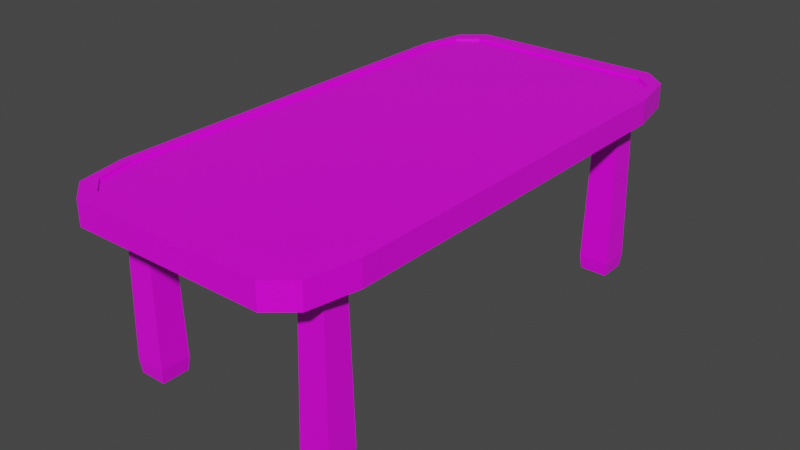 # Source: table.blend  (saved by Blender 2.90.8; exported with 4.5.12 LTS)
import bpy
from mathutils import Matrix  # noqa: F401  (used for matrix-valued properties, if any)

bpy.ops.wm.read_factory_settings(use_empty=True)
scene = bpy.context.scene
scene.name = 'Scene'

# ---- collections
col_collection = bpy.data.collections.new('Collection'); scene.collection.children.link(col_collection)

# ---- images (referenced by path relative to the original .blend; pixels are not part of the script)
import os
ASSET_DIR = os.environ.get("B2B_ASSET_DIR", "")  # directory of the original .blend (textures are referenced by path, not embedded)
HERE = os.path.dirname(os.path.abspath(__file__))  # packed textures are extracted next to this script under _unpacked/

def load_image(name, relpath, width, height, colorspace="sRGB"):
    """Load a texture the original file referenced (path relative to the .blend, or extracted next to this script)."""
    p = next((c for c in (os.path.join(HERE, relpath), os.path.join(ASSET_DIR, relpath)) if relpath and os.path.exists(c)), "")
    if p:
        img = bpy.data.images.load(p, check_existing=True)
        img.name = name
    else:  # same state as the original file: an image datablock whose file is absent (Cycles renders it pink)
        img = bpy.data.images.new(name, width, height)
        img.source = "FILE"
        img.filepath = "//" + (relpath or name)
    img.colorspace_settings.name = colorspace
    return img
img_colourpalette_png = load_image('colourpalette.png', 'colourpalette.png', 1024, 1024, 'sRGB')

# ---- materials (node trees are filled in below, after node groups)
mat_material = bpy.data.materials.new('Material')
mat_material.alpha_threshold = 0.0
mat_material.use_transparent_shadow = False
mat_material.line_color = (0.0, 0.0, 0.0, 1.0)

# ---- material node trees
mat_material.use_nodes = True; mat_material.node_tree.nodes.clear()
_N = mat_material.node_tree.nodes; _L = mat_material.node_tree.links
n0 = _N.new('ShaderNodeOutputMaterial'); n0.name = 'Material Output'; n0.location = (300, 300)
n1 = _N.new('ShaderNodeBsdfPrincipled'); n1.name = 'Principled BSDF'; n1.location = (10, 300)
n1.distribution = 'GGX'
n1.subsurface_method = 'BURLEY'
n1.inputs[2].default_value = 0.4
n1.inputs[3].default_value = 1.45
n1.inputs[27].default_value = (0.0, 0.0, 0.0, 1.0)
n1.inputs[28].default_value = 1.0
n2 = _N.new('ShaderNodeTexImage'); n2.name = 'Image Texture'; n2.location = (-278, 248)
n2.image = img_colourpalette_png
n3 = _N.new('ShaderNodeTexCoord'); n3.name = 'Texture Coordinate'; n3.location = (-513, 250)
_L.new(n1.outputs[0], n0.inputs[0])
_L.new(n2.outputs[0], n1.inputs[0])
_L.new(n3.outputs[2], n2.inputs[0])
n0.is_active_output = True

# ---- world
world_world = bpy.data.worlds.new('World'); scene.world = world_world
world_world.use_nodes = True; world_world.node_tree.nodes.clear()
_N = world_world.node_tree.nodes; _L = world_world.node_tree.links
n0 = _N.new('ShaderNodeOutputWorld'); n0.name = 'World Output'; n0.location = (300, 300)
n1 = _N.new('ShaderNodeBackground'); n1.name = 'Background'; n1.location = (10, 300)
n1.inputs[0].default_value = (0.05088, 0.05088, 0.05088, 1.0)
_L.new(n1.outputs[0], n0.inputs[0])
n0.is_active_output = True
world_world.color = (0.05088, 0.05088, 0.05088)
world_world.use_sun_shadow = False
world_world.sun_shadow_jitter_overblur = 0.0

# ---- meshes
me_cube = bpy.data.meshes.new('Cube')
me_cube.from_pydata([(1.0, 0.7433, 1.0), (0.7433, 1.0, 1.0), (0.9248, 0.9248, 1.0), (0.73, 0.9332, -1.0), (0.9332, 0.73, -1.0), (0.8737, 0.8737, -1.0), (0.7433, -1.0, 1.0), (1.0, -0.7433, 1.0), (0.9248, -0.9248, 1.0), (0.9332, -0.73, -1.0), (0.73, -0.9332, -1.0), (0.8737, -0.8737, -1.0), (-0.7433, 1.0, 1.0), (-1.0, 0.7433, 1.0), (-0.9248, 0.9248, 1.0), (-0.9332, 0.73, -1.0), (-0.73, 0.9332, -1.0), (-0.8737, 0.8737, -1.0), (-1.0, -0.7433, 1.0), (-0.7433, -1.0, 1.0), (-0.9248, -0.9248, 1.0), (-0.73, -0.9332, -1.0), (-0.9332, -0.73, -1.0), (-0.8737, -0.8737, -1.0), (1.0, 0.7433, -1.0), (0.9248, 0.9248, -1.0), (0.7433, 1.0, -1.0), (-0.9248, -0.9248, -1.0), (-0.7433, -1.0, -1.0), (-1.0, -0.7433, -1.0), (0.7433, -1.0, -1.0), (0.9248, -0.9248, -1.0), (1.0, -0.7433, -1.0), (-0.7433, 1.0, -1.0), (-0.9248, 0.9248, -1.0), (-1.0, 0.7433, -1.0), (0.9332, 0.73, -0.8199), (0.8737, 0.8737, -0.8199), (0.73, 0.9332, -0.8199), (-0.8737, -0.8737, -0.8199), (-0.73, -0.9332, -0.8199), (-0.9332, -0.73, -0.8199), (0.73, -0.9332, -0.8199), (0.8737, -0.8737, -0.8199), (0.9332, -0.73, -0.8199), (-0.73, 0.9332, -0.8199), (-0.8737, 0.8737, -0.8199), (-0.9332, 0.73, -0.8199)], [], [(4, 9, 44, 36), (29, 18, 13, 35), (30, 6, 19, 28), (0, 2, 1, 12, 14, 13, 18, 20, 19, 6, 8, 7), (24, 0, 7, 32), (0, 24, 25, 2), (2, 25, 26, 1), (28, 19, 20, 27), (27, 20, 18, 29), (6, 30, 31, 8), (8, 31, 32, 7), (12, 33, 34, 14), (14, 34, 35, 13), (33, 12, 1, 26), (4, 5, 25, 24), (5, 3, 26, 25), (23, 21, 28, 27), (22, 23, 27, 29), (10, 11, 31, 30), (11, 9, 32, 31), (16, 17, 34, 33), (17, 15, 35, 34), (3, 16, 33, 26), (9, 4, 24, 32), (15, 22, 29, 35), (21, 10, 30, 28), (47, 46, 45, 38, 37, 36, 44, 43, 42, 40, 39, 41), (17, 16, 45, 46), (23, 22, 41, 39), (22, 15, 47, 41), (5, 4, 36, 37), (15, 17, 46, 47), (11, 10, 42, 43), (10, 21, 40, 42), (3, 5, 37, 38), (16, 3, 38, 45), (9, 11, 43, 44), (21, 23, 39, 40)])
_uv = me_cube.uv_layers.new(name='UVMap')
_uv.uv.foreach_set('vector', [0.3968, 0.4213, 0.3968, 0.4213, 0.3968, 0.4213, 0.3968, 0.4213, 0.3968, 0.4213, 0.3968, 0.4213, 0.3968, 0.4213, 0.3968, 0.4213, 0.3968, 0.4213, 0.3968, 0.4213, 0.3968, 0.4213, 0.3968, 0.4213, 0.3968, 0.4213, 0.3968, 0.4213, 0.3968, 0.4213, 0.3968, 0.4213, 0.3968, 0.4213, 0.3968, 0.4213, 0.3968, 0.4213, 0.3968, 0.4213, 0.3968, 0.4213, 0.3968, 0.4213, 0.3968, 0.4213, 0.3968, 0.4213, 0.3968, 0.4213, 0.3968, 0.4213, 0.3968, 0.4213, 0.3968, 0.4213, 0.3968, 0.4213, 0.3968, 0.4213, 0.3968, 0.4213, 0.3968, 0.4213, 0.3968, 0.4213, 0.3968, 0.4213, 0.3968, 0.4213, 0.3968, 0.4213, 0.3968, 0.4213, 0.3968, 0.4213, 0.3968, 0.4213, 0.3968, 0.4213, 0.3968, 0.4213, 0.3968, 0.4213, 0.3968, 0.4213, 0.3968, 0.4213, 0.3968, 0.4213, 0.3968, 0.4213, 0.3968, 0.4213, 0.3968, 0.4213, 0.3968, 0.4213, 0.3968, 0.4213, 0.3968, 0.4213, 0.3968, 0.4213, 0.3968, 0.4213, 0.3968, 0.4213, 0.3968, 0.4213, 0.3968, 0.4213, 0.3968, 0.4213, 0.3968, 0.4213, 0.3968, 0.4213, 0.3968, 0.4213, 0.3968, 0.4213, 0.3968, 0.4213, 0.3968, 0.4213, 0.3968, 0.4213, 0.3968, 0.4213, 0.3968, 0.4213, 0.3968, 0.4213, 0.3968, 0.4213, 0.3968, 0.4213, 0.3968, 0.4213, 0.3968, 0.4213, 0.3968, 0.4213, 0.3968, 0.4213, 0.3968, 0.4213, 0.3968, 0.4213, 0.3968, 0.4213, 0.3968, 0.4213, 0.3968, 0.4213, 0.3968, 0.4213, 0.3968, 0.4213, 0.3968, 0.4213, 0.3968, 0.4213, 0.3968, 0.4213, 0.3968, 0.4213, 0.3968, 0.4213, 0.3968, 0.4213, 0.3968, 0.4213, 0.3968, 0.4213, 0.3968, 0.4213, 0.3968, 0.4213, 0.3968, 0.4213, 0.3968, 0.4213, 0.3968, 0.4213, 0.3968, 0.4213, 0.3968, 0.4213, 0.3968, 0.4213, 0.3968, 0.4213, 0.3968, 0.4213, 0.3968, 0.4213, 0.3968, 0.4213, 0.3968, 0.4213, 0.3968, 0.4213, 0.3968, 0.4213, 0.3968, 0.4213, 0.3968, 0.4213, 0.3968, 0.4213, 0.3968, 0.4213, 0.3968, 0.4213, 0.3968, 0.4213, 0.3968, 0.4213, 0.3968, 0.4213, 0.3968, 0.4213, 0.3968, 0.4213, 0.3968, 0.4213, 0.3968, 0.4213, 0.3968, 0.4213, 0.3968, 0.4213, 0.3968, 0.4213, 0.3968, 0.4213, 0.3968, 0.4213, 0.3968, 0.4213, 0.3968, 0.4213, 0.3968, 0.4213, 0.3968, 0.4213, 0.3968, 0.4213, 0.3968, 0.4213, 0.3968, 0.4213, 0.3968, 0.4213, 0.3968, 0.4213, 0.3968, 0.4213, 0.3968, 0.4213, 0.3968, 0.4213, 0.3968, 0.4213, 0.3968, 0.4213, 0.3968, 0.4213, 0.3968, 0.4213, 0.3968, 0.4213, 0.3968, 0.4213, 0.3968, 0.4213, 0.3968, 0.4213, 0.3968, 0.4213, 0.3968, 0.4213, 0.3968, 0.4213, 0.3968, 0.4213, 0.3968, 0.4213, 0.3968, 0.4213, 0.3968, 0.4213, 0.3968, 0.4213, 0.3968, 0.4213, 0.3968, 0.4213, 0.3968, 0.4213, 0.3968, 0.4213, 0.3968, 0.4213, 0.3968, 0.4213, 0.3968, 0.4213, 0.3968, 0.4213, 0.3968, 0.4213, 0.3968, 0.4213, 0.3968, 0.4213, 0.3968, 0.4213, 0.3968, 0.4213, 0.3968, 0.4213, 0.3968, 0.4213, 0.3968, 0.4213, 0.3968, 0.4213, 0.3968, 0.4213, 0.3968, 0.4213, 0.3968, 0.4213])
me_cube.materials.append(mat_material)
me_cube.use_remesh_preserve_volume = False
me_cube.use_remesh_preserve_attributes = False
me_cube.use_mirror_vertex_groups = False
me_cube.update()
me_cube_001 = bpy.data.meshes.new('Cube.001')
me_cube_001.from_pydata([(1.775, -4.714, 0.06016), (1.831, -4.658, 3.226), (1.775, -4.055, 0.06016), (1.831, -4.11, 3.226), (2.434, -4.714, 0.06016), (2.379, -4.658, 3.226), (2.434, -4.055, 0.06016), (2.379, -4.11, 3.226), (1.831, -4.658, 3.533), (1.831, -4.11, 3.533), (2.379, -4.11, 3.533), (2.379, -4.658, 3.533), (1.807, -4.086, -0.2439), (1.807, -4.682, -0.2439), (2.403, -4.086, -0.2439), (2.403, -4.682, -0.2439)], [], [(0, 1, 3, 2), (2, 3, 7, 6), (6, 7, 5, 4), (4, 5, 1, 0), (2, 6, 14, 12), (5, 7, 10, 11), (10, 9, 8, 11), (3, 1, 8, 9), (1, 5, 11, 8), (7, 3, 9, 10), (12, 14, 15, 13), (0, 2, 12, 13), (6, 4, 15, 14), (4, 0, 13, 15)])
_uv = me_cube_001.uv_layers.new(name='UVMap')
_uv.uv.foreach_set('vector', [0.3968, 0.4213, 0.3968, 0.4213, 0.3968, 0.4213, 0.3968, 0.4213, 0.3968, 0.4213, 0.3968, 0.4213, 0.3968, 0.4213, 0.3968, 0.4213, 0.3968, 0.4213, 0.3968, 0.4213, 0.3968, 0.4213, 0.3968, 0.4213, 0.3968, 0.4213, 0.3968, 0.4213, 0.3968, 0.4213, 0.3968, 0.4213, 0.3968, 0.4213, 0.3968, 0.4213, 0.3968, 0.4213, 0.3968, 0.4213, 0.3968, 0.4213, 0.3968, 0.4213, 0.3968, 0.4213, 0.3968, 0.4213, 0.3968, 0.4213, 0.3968, 0.4213, 0.3968, 0.4213, 0.3968, 0.4213, 0.3968, 0.4213, 0.3968, 0.4213, 0.3968, 0.4213, 0.3968, 0.4213, 0.3968, 0.4213, 0.3968, 0.4213, 0.3968, 0.4213, 0.3968, 0.4213, 0.3968, 0.4213, 0.3968, 0.4213, 0.3968, 0.4213, 0.3968, 0.4213, 0.3968, 0.4213, 0.3968, 0.4213, 0.3968, 0.4213, 0.3968, 0.4213, 0.3968, 0.4213, 0.3968, 0.4213, 0.3968, 0.4213, 0.3968, 0.4213, 0.3968, 0.4213, 0.3968, 0.4213, 0.3968, 0.4213, 0.3968, 0.4213, 0.3968, 0.4213, 0.3968, 0.4213, 0.3968, 0.4213, 0.3968, 0.4213])
me_cube_001.materials.append(mat_material)
me_cube_001.use_remesh_fix_poles = True
me_cube_001.use_remesh_preserve_attributes = False
me_cube_001.use_mirror_vertex_groups = False
me_cube_001.update()

# ---- objects
ob_cube = bpy.data.objects.new('Cube', me_cube)
ob_cube_001 = bpy.data.objects.new('Cube.001', me_cube_001)

# ---- transforms, parenting, visibility, modifiers, constraints
ob_cube.location = (0.0, 0.0, 3.617)
ob_cube.scale = (2.832, 5.745, -0.2662)
ob_cube.lock_rotations_4d = False
ob_cube.empty_display_type = 'ARROWS'
ob_cube.lineart.crease_threshold = 0.0
ob_cube_001.location = (0.0, 0.0, 0.0)
ob_cube_001.lineart.crease_threshold = 0.0
_m = ob_cube_001.modifiers.new('Mirror', 'MIRROR')
_m.use_axis = (True, True, False)

# ---- collection membership
col_collection.objects.link(ob_cube)
col_collection.objects.link(ob_cube_001)

# ---- scene / render settings (as saved in the file)
scene.frame_start = 1; scene.frame_end = 250; scene.frame_set(1)
scene.render.engine = 'BLENDER_EEVEE_NEXT'
scene.cycles.use_denoising = False
scene.cycles.samples = 128
scene.cycles.sampling_pattern = 'TABULATED_SOBOL'
scene.cycles.use_adaptive_sampling = False
scene.cycles.use_light_tree = False
scene.view_settings.view_transform = 'Filmic'
bpy.context.view_layer.update()

# ---- added for rendering (the .blend has no active camera and no usable light): camera, sun
cam_auto = bpy.data.cameras.new('AutoCamera')
cam_auto.lens = 50.0
cam_auto.sensor_width = 36.0
cam_auto.clip_end = 1000.0
ob_auto_camera = bpy.data.objects.new('AutoCamera', cam_auto)
scene.collection.objects.link(ob_auto_camera)
ob_auto_camera.location = (12.4523, -14.9427, 11.7815)
ob_auto_camera.rotation_euler = (1.09748, -7.21219e-08, 0.694738)
scene.camera = ob_auto_camera
light_auto_sun = bpy.data.lights.new('AutoSun', 'SUN')
light_auto_sun.energy = 3.0
light_auto_sun.angle = 0.0523599
ob_auto_sun = bpy.data.objects.new('AutoSun', light_auto_sun)
scene.collection.objects.link(ob_auto_sun)
ob_auto_sun.rotation_euler = (0.872665, 0.174533, 0.523599)
bpy.context.view_layer.update()
